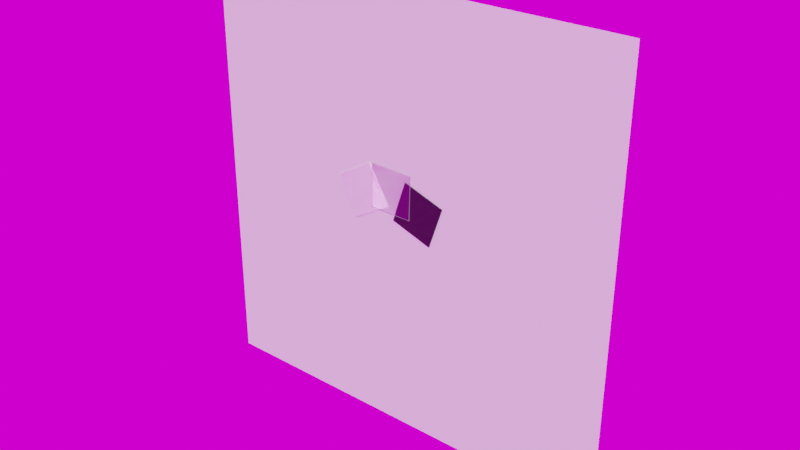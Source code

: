 # Source: acrylic.template.blend  (saved by Blender 2.91.10; exported with 4.5.12 LTS)
import bpy
from mathutils import Matrix  # noqa: F401  (used for matrix-valued properties, if any)

bpy.ops.wm.read_factory_settings(use_empty=True)
scene = bpy.context.scene
scene.name = 'Scene'

# ---- collections
col_collection = bpy.data.collections.new('Collection'); scene.collection.children.link(col_collection)

# ---- images (referenced by path relative to the original .blend; pixels are not part of the script)
import os
ASSET_DIR = os.environ.get("B2B_ASSET_DIR", "")  # directory of the original .blend (textures are referenced by path, not embedded)
HERE = os.path.dirname(os.path.abspath(__file__))  # packed textures are extracted next to this script under _unpacked/

def load_image(name, relpath, width, height, colorspace="sRGB"):
    """Load a texture the original file referenced (path relative to the .blend, or extracted next to this script)."""
    p = next((c for c in (os.path.join(HERE, relpath), os.path.join(ASSET_DIR, relpath)) if relpath and os.path.exists(c)), "")
    if p:
        img = bpy.data.images.load(p, check_existing=True)
        img.name = name
    else:  # same state as the original file: an image datablock whose file is absent (Cycles renders it pink)
        img = bpy.data.images.new(name, width, height)
        img.source = "FILE"
        img.filepath = "//" + (relpath or name)
    img.colorspace_settings.name = colorspace
    return img
img_large_corridor_2k_hdr = load_image('large_corridor_2k.hdr', 'large_corridor_2k.hdr', 1024, 1024, 'Linear Rec.709')

# ---- materials (node trees are filled in below, after node groups)
mat_front = bpy.data.materials.new('Front')
mat_highlight = bpy.data.materials.new('Highlight')
mat_display = bpy.data.materials.new('Display')
mat_frontengraving = bpy.data.materials.new('FrontEngraving')

# ---- material node trees
mat_front.use_nodes = True; mat_front.node_tree.nodes.clear()
_N = mat_front.node_tree.nodes; _L = mat_front.node_tree.links
n0 = _N.new('ShaderNodeBsdfGlass'); n0.name = 'Glass BSDF'; n0.location = (219, 255)
n0.distribution = 'BECKMANN'
n0.inputs[2].default_value = 1.45
n1 = _N.new('ShaderNodeOutputMaterial'); n1.name = 'Material Output'; n1.location = (677, 193)
n2 = _N.new('ShaderNodeMixShader'); n2.name = 'Mix Shader'; n2.location = (457, 186)
n3 = _N.new('ShaderNodeNewGeometry'); n3.name = 'Geometry'; n3.location = (-636, 114)
n4 = _N.new('ShaderNodeBsdfPrincipled'); n4.name = 'Principled BSDF'; n4.location = (191, 29)
n4.distribution = 'GGX'
n4.subsurface_method = 'BURLEY'
n4.inputs[3].default_value = 1.45
n4.inputs[27].default_value = (0.0, 0.0, 0.0, 1.0)
n4.inputs[28].default_value = 1.0
n5 = _N.new('ShaderNodeMapRange'); n5.name = 'Map Range'; n5.location = (-41, 168)
n5.width = 180
n5.inputs[3].default_value = 1.0
n5.inputs[4].default_value = 0.0
n6 = _N.new('ShaderNodeMapRange'); n6.name = 'Map Range.001'; n6.location = (-50, -61)
n6.width = 180
n6.inputs[3].default_value = 0.5
n6.inputs[4].default_value = 0.0
n7 = _N.new('ShaderNodeMath'); n7.name = 'Math'; n7.location = (-261, 140)
n7.operation = 'MULTIPLY'
n7.inputs[2].default_value = 0.0
n8 = _N.new('ShaderNodeSeparateXYZ'); n8.name = 'Separate XYZ'; n8.location = (-447, 134)
_L.new(n0.outputs[0], n2.inputs[1])
_L.new(n3.outputs[1], n8.inputs[0])
_L.new(n7.outputs[0], n5.inputs[0])
_L.new(n2.outputs[0], n1.inputs[0])
_L.new(n4.outputs[0], n2.inputs[2])
_L.new(n5.outputs[0], n0.inputs[1])
_L.new(n7.outputs[0], n6.inputs[0])
_L.new(n6.outputs[0], n2.inputs[0])
_L.new(n8.outputs[1], n7.inputs[1])
_L.new(n8.outputs[1], n7.inputs[0])
n1.is_active_output = True
mat_highlight.use_nodes = True; mat_highlight.node_tree.nodes.clear()
_N = mat_highlight.node_tree.nodes; _L = mat_highlight.node_tree.links
n0 = _N.new('ShaderNodeBsdfPrincipled'); n0.name = 'Principled BSDF'; n0.location = (10, 300)
n0.distribution = 'GGX'
n0.subsurface_method = 'BURLEY'
n0.inputs[0].default_value = (0.8272, 0.8272, 0.8272, 1.0)
n0.inputs[2].default_value = 0.06
n0.inputs[3].default_value = 1.45
n0.inputs[8].default_value = 1.0
n0.inputs[9].default_value = (10.0, 10.0, 10.0)
n0.inputs[10].default_value = 0.7198
n0.inputs[13].default_value = 0.7271
n0.inputs[20].default_value = 0.08
n0.inputs[27].default_value = (0.0, 0.0, 0.0, 1.0)
n0.inputs[28].default_value = 1.0
n1 = _N.new('ShaderNodeOutputMaterial'); n1.name = 'Material Output'; n1.location = (300, 300)
_L.new(n0.outputs[0], n1.inputs[0])
n1.is_active_output = True
mat_display.use_nodes = True; mat_display.node_tree.nodes.clear()
_N = mat_display.node_tree.nodes; _L = mat_display.node_tree.links
n0 = _N.new('ShaderNodeBsdfPrincipled'); n0.name = 'Principled BSDF'; n0.location = (10, 300)
n0.distribution = 'GGX'
n0.subsurface_method = 'BURLEY'
n0.inputs[0].default_value = (0.006725, 0.006725, 0.006725, 1.0)
n0.inputs[2].default_value = 0.06
n0.inputs[3].default_value = 1.45
n0.inputs[8].default_value = 1.0
n0.inputs[9].default_value = (10.0, 10.0, 10.0)
n0.inputs[10].default_value = 0.7053
n0.inputs[13].default_value = 0.7271
n0.inputs[27].default_value = (0.0, 0.0, 0.0, 1.0)
n0.inputs[28].default_value = 1.0
n1 = _N.new('ShaderNodeOutputMaterial'); n1.name = 'Material Output'; n1.location = (300, 300)
_L.new(n0.outputs[0], n1.inputs[0])
n1.is_active_output = True
mat_frontengraving.use_nodes = True; mat_frontengraving.node_tree.nodes.clear()
_N = mat_frontengraving.node_tree.nodes; _L = mat_frontengraving.node_tree.links
n0 = _N.new('ShaderNodeBsdfGlass'); n0.name = 'Glass BSDF'; n0.location = (219, 255)
n0.distribution = 'BECKMANN'
n0.inputs[2].default_value = 1.45
n1 = _N.new('ShaderNodeOutputMaterial'); n1.name = 'Material Output'; n1.location = (677, 193)
n2 = _N.new('ShaderNodeMixShader'); n2.name = 'Mix Shader'; n2.location = (457, 186)
n3 = _N.new('ShaderNodeNewGeometry'); n3.name = 'Geometry'; n3.location = (-636, 114)
n4 = _N.new('ShaderNodeSeparateXYZ'); n4.name = 'Separate XYZ'; n4.location = (-447, 134)
n5 = _N.new('ShaderNodeMapRange'); n5.name = 'Map Range'; n5.location = (-41, 168)
n5.width = 180
n5.inputs[3].default_value = 1.0
n5.inputs[4].default_value = 0.0
n6 = _N.new('ShaderNodeMapRange'); n6.name = 'Map Range.001'; n6.location = (-56, -98)
n6.width = 180
n6.inputs[3].default_value = 0.5
n6.inputs[4].default_value = 0.0
n7 = _N.new('ShaderNodeBsdfPrincipled'); n7.name = 'Principled BSDF'; n7.location = (191, 29)
n7.distribution = 'GGX'
n7.subsurface_method = 'BURLEY'
n7.inputs[3].default_value = 1.45
n7.inputs[27].default_value = (0.0, 0.0, 0.0, 1.0)
n7.inputs[28].default_value = 1.0
n8 = _N.new('ShaderNodeMath'); n8.name = 'Math'; n8.location = (-261, 140)
n8.operation = 'MULTIPLY'
n8.inputs[0].default_value = 0.0
n8.inputs[1].default_value = 0.0
n8.inputs[2].default_value = 0.0
_L.new(n0.outputs[0], n2.inputs[1])
_L.new(n3.outputs[1], n4.inputs[0])
_L.new(n8.outputs[0], n5.inputs[0])
_L.new(n2.outputs[0], n1.inputs[0])
_L.new(n7.outputs[0], n2.inputs[2])
_L.new(n5.outputs[0], n0.inputs[1])
_L.new(n8.outputs[0], n6.inputs[0])
_L.new(n6.outputs[0], n2.inputs[0])
n1.is_active_output = True

# ---- world
world_world = bpy.data.worlds.new('World'); scene.world = world_world
world_world.use_nodes = True; world_world.node_tree.nodes.clear()
_N = world_world.node_tree.nodes; _L = world_world.node_tree.links
n0 = _N.new('ShaderNodeOutputWorld'); n0.name = 'World Output'; n0.location = (300, 300)
n1 = _N.new('ShaderNodeBackground'); n1.name = 'Background'; n1.location = (10, 300)
n2 = _N.new('ShaderNodeTexEnvironment'); n2.name = 'Environment Texture'; n2.location = (-280, 280)
n2.image = img_large_corridor_2k_hdr
_L.new(n1.outputs[0], n0.inputs[0])
_L.new(n2.outputs[0], n1.inputs[0])
n0.is_active_output = True
world_world.color = (0.05088, 0.05088, 0.05088)
world_world.use_sun_shadow = False
world_world.sun_shadow_jitter_overblur = 0.0

# ---- meshes
me_plane = bpy.data.meshes.new('Plane')
me_plane.from_pydata([(-1000.0, -1000.0, 0.0), (1000.0, -1000.0, 0.0), (-1000.0, 1000.0, 0.0), (1000.0, 1000.0, 0.0)], [], [(0, 1, 3, 2)])
_uv = me_plane.uv_layers.new(name='UVMap')
_uv.uv.foreach_set('vector', [0.0, 0.0, 1.0, 0.0, 1.0, 1.0, 0.0, 1.0])
me_plane.use_remesh_fix_poles = True
me_plane.use_remesh_preserve_attributes = False
me_plane.use_mirror_vertex_groups = False
me_plane.update()
me_plane_002 = bpy.data.meshes.new('Plane.002')
me_plane_002.from_pydata([(-2349.0, -370.5, 0.0), (-629.5, 651.2, 0.0), (-3371.0, 1349.0, 0.0), (-1651.0, 2371.0, 0.0), (-364.0, 107.0, 20.0), (1532.0, -528.5, 20.0), (271.6, 2003.0, 20.0), (2168.0, 1368.0, 20.0), (-364.0, 107.0, 50.0), (1532.0, -528.5, 50.0), (271.6, 2003.0, 50.0), (2168.0, 1368.0, 50.0), (-2349.0, -370.5, 50.0), (-629.5, 651.2, 50.0), (-3371.0, 1349.0, 50.0), (-1651.0, 2371.0, 50.0), (-1500.0, 402.7, 50.5), (499.6, 350.1, 50.5), (-1447.0, 2402.0, 50.5), (552.2, 2349.0, 50.5), (-1500.0, 402.7, 80.5), (499.6, 350.1, 80.5), (-1447.0, 2402.0, 80.5), (552.2, 2349.0, 80.5)], [], [(0, 2, 3, 1), (4, 6, 7, 5), (8, 9, 11, 10), (7, 6, 10, 11), (4, 5, 9, 8), (5, 7, 11, 9), (6, 4, 8, 10), (12, 13, 15, 14), (2, 0, 12, 14), (3, 2, 14, 15), (0, 1, 13, 12), (1, 3, 15, 13), (16, 18, 19, 17), (20, 21, 23, 22), (19, 18, 22, 23), (16, 17, 21, 20), (17, 19, 23, 21), (18, 16, 20, 22)])
me_plane_002.polygons.foreach_set('material_index', [1, 2, 2, 2, 2, 2, 2, 1, 1, 1, 1, 1, 0, 0, 0, 0, 0, 0])
_uv = me_plane_002.uv_layers.new(name='UVMap')
_uv.uv.foreach_set('vector', [0.0, 0.0, 0.0, 1.0, 1.0, 1.0, 1.0, 0.0, 0.0, 0.0, 0.0, 1.0, 1.0, 1.0, 1.0, 0.0, 0.0, 0.0, 1.0, 0.0, 1.0, 1.0, 0.0, 1.0, 1.0, 1.0, 0.0, 1.0, 0.0, 1.0, 1.0, 1.0, 0.0, 0.0, 1.0, 0.0, 1.0, 0.0, 0.0, 0.0, 1.0, 0.0, 1.0, 1.0, 1.0, 1.0, 1.0, 0.0, 0.0, 1.0, 0.0, 0.0, 0.0, 0.0, 0.0, 1.0, 0.0, 0.0, 1.0, 0.0, 1.0, 1.0, 0.0, 1.0, 0.0, 1.0, 0.0, 0.0, 0.0, 0.0, 0.0, 1.0, 1.0, 1.0, 0.0, 1.0, 0.0, 1.0, 1.0, 1.0, 0.0, 0.0, 1.0, 0.0, 1.0, 0.0, 0.0, 0.0, 1.0, 0.0, 1.0, 1.0, 1.0, 1.0, 1.0, 0.0, 0.0, 0.0, 0.0, 1.0, 1.0, 1.0, 1.0, 0.0, 0.0, 0.0, 1.0, 0.0, 1.0, 1.0, 0.0, 1.0, 1.0, 1.0, 0.0, 1.0, 0.0, 1.0, 1.0, 1.0, 0.0, 0.0, 1.0, 0.0, 1.0, 0.0, 0.0, 0.0, 1.0, 0.0, 1.0, 1.0, 1.0, 1.0, 1.0, 0.0, 0.0, 1.0, 0.0, 0.0, 0.0, 0.0, 0.0, 1.0])
me_plane_002.materials.append(mat_front)
me_plane_002.materials.append(mat_highlight)
me_plane_002.materials.append(mat_display)
me_plane_002.materials.append(mat_frontengraving)
me_plane_002.use_remesh_fix_poles = True
me_plane_002.use_remesh_preserve_attributes = False
me_plane_002.use_mirror_vertex_groups = False
me_plane_002.update()

# ---- objects
ob_surface = bpy.data.objects.new('Surface', me_plane)
ob_acrylic = bpy.data.objects.new('Acrylic', me_plane_002)

# ---- transforms, parenting, visibility, modifiers, constraints
ob_surface.location = (0.0, 0.0, 0.0)
ob_surface.rotation_euler = (1.571, 2.22e-16, 2.22e-16)
ob_surface.lineart.crease_threshold = 0.0
ob_acrylic.location = (0.0, 0.0, 0.0)
ob_acrylic.rotation_euler = (1.571, 2.22e-16, 2.22e-16)
ob_acrylic.scale = (0.1, 0.1, 0.1)
ob_acrylic.lineart.crease_threshold = 0.0

# ---- collection membership
col_collection.objects.link(ob_surface)
col_collection.objects.link(ob_acrylic)

# ---- scene / render settings (as saved in the file)
scene.frame_start = 1; scene.frame_end = 250; scene.frame_set(1)
scene.render.engine = 'CYCLES'
scene.cycles.use_denoising = False
scene.cycles.samples = 128
scene.cycles.sampling_pattern = 'TABULATED_SOBOL'
scene.cycles.use_adaptive_sampling = False
scene.cycles.use_light_tree = False
scene.cycles.sample_clamp_indirect = 0.0
scene.view_settings.view_transform = 'Filmic'
scene.unit_settings.scale_length = 0.001
bpy.context.view_layer.update()

# ---- added for rendering (the .blend has no active camera and no usable light): camera, sun
cam_auto = bpy.data.cameras.new('AutoCamera')
cam_auto.lens = 50.0
cam_auto.sensor_width = 36.0
cam_auto.clip_end = 45927.1
ob_auto_camera = bpy.data.objects.new('AutoCamera', cam_auto)
scene.collection.objects.link(ob_auto_camera)
ob_auto_camera.location = (2616.94, -3144.35, 2093.55)
ob_auto_camera.rotation_euler = (1.09748, -7.21219e-08, 0.694738)
scene.camera = ob_auto_camera
light_auto_sun = bpy.data.lights.new('AutoSun', 'SUN')
light_auto_sun.energy = 3.0
light_auto_sun.angle = 0.0523599
ob_auto_sun = bpy.data.objects.new('AutoSun', light_auto_sun)
scene.collection.objects.link(ob_auto_sun)
ob_auto_sun.rotation_euler = (0.872665, 0.174533, 0.523599)
bpy.context.view_layer.update()
